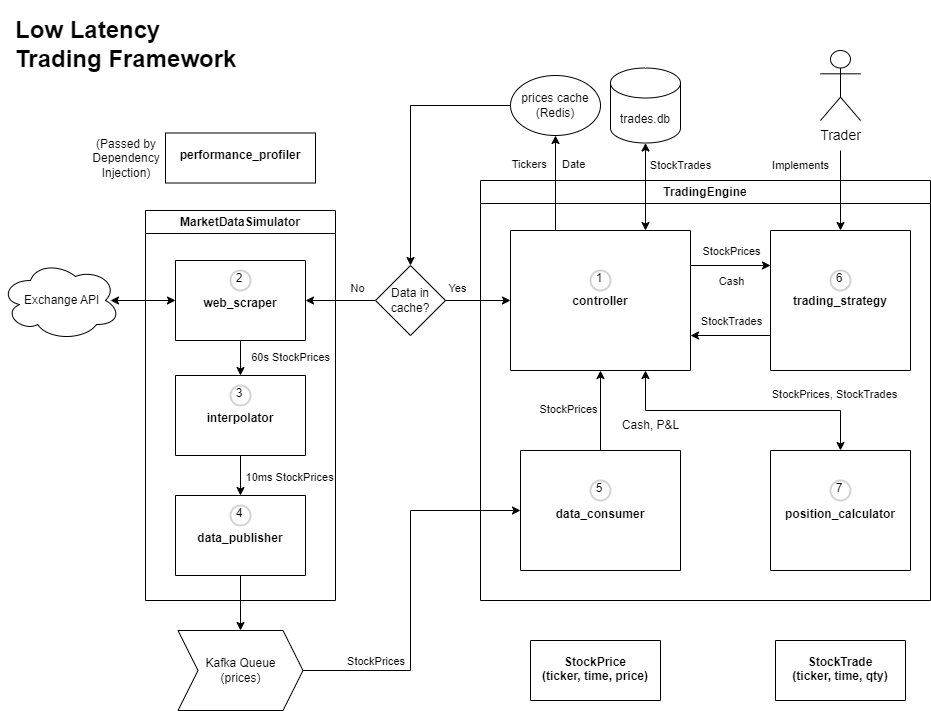

The diagram above was exported from draw.io. Its source (the exported page's mxGraphModel, read from the mxfile embedded in the PNG):
<mxGraphModel dx="1615" dy="918" grid="1" gridSize="10" guides="1" tooltips="1" connect="1" arrows="1" fold="1" page="1" pageScale="1" pageWidth="850" pageHeight="1100" math="0" shadow="0">
  <root>
    <mxCell id="0" />
    <mxCell id="1" parent="0" />
    <mxCell id="VyKBuyyWBRmMPZ-tObt2-19" value="TradingEngine" style="swimlane;whiteSpace=wrap;html=1;labelBackgroundColor=none;fillOpacity=0;" parent="1" vertex="1">
      <mxGeometry x="570" y="320" width="450" height="420" as="geometry" />
    </mxCell>
    <mxCell id="VyKBuyyWBRmMPZ-tObt2-25" value="&#10;&#10;&#10;&#10;&#10;&#10;&#10;&#10;&#10;&#10;trading_strategy" style="swimlane;startSize=0;labelBackgroundColor=none;" parent="VyKBuyyWBRmMPZ-tObt2-19" vertex="1">
      <mxGeometry x="290" y="50" width="140" height="140" as="geometry" />
    </mxCell>
    <mxCell id="Rc5rPO31scCnQdxwiJ12-32" value="6" style="ellipse;html=1;aspect=fixed;strokeWidth=2;spacingBottom=4;spacingRight=2;strokeColor=#d3d3d3;labelBackgroundColor=none;whiteSpace=wrap;fillOpacity=0;" parent="VyKBuyyWBRmMPZ-tObt2-25" vertex="1">
      <mxGeometry x="60" y="40" width="20" height="20" as="geometry" />
    </mxCell>
    <mxCell id="iAPHfo29xE1B9HFlTSSh-2" value="&#10;&#10;&#10;&#10;&#10;&#10;&#10;&#10;&#10;&#10;controller" style="swimlane;startSize=0;labelBackgroundColor=none;" parent="VyKBuyyWBRmMPZ-tObt2-19" vertex="1">
      <mxGeometry x="30" y="50" width="180" height="140" as="geometry" />
    </mxCell>
    <mxCell id="Rc5rPO31scCnQdxwiJ12-24" value="1" style="ellipse;whiteSpace=wrap;html=1;aspect=fixed;strokeWidth=2;spacingBottom=4;spacingRight=2;strokeColor=#d3d3d3;fillOpacity=0;" parent="iAPHfo29xE1B9HFlTSSh-2" vertex="1">
      <mxGeometry x="80" y="40" width="20" height="20" as="geometry" />
    </mxCell>
    <mxCell id="iAPHfo29xE1B9HFlTSSh-20" value="&#10;&#10;&#10;&#10;&#10;&#10;&#10;&#10;&#10;data_consumer" style="swimlane;startSize=0;labelBackgroundColor=none;" parent="VyKBuyyWBRmMPZ-tObt2-19" vertex="1">
      <mxGeometry x="40" y="270" width="160" height="120" as="geometry" />
    </mxCell>
    <mxCell id="Rc5rPO31scCnQdxwiJ12-33" value="5" style="ellipse;whiteSpace=wrap;html=1;aspect=fixed;strokeWidth=2;spacingBottom=4;spacingRight=2;strokeColor=#d3d3d3;fillOpacity=0;" parent="iAPHfo29xE1B9HFlTSSh-20" vertex="1">
      <mxGeometry x="70" y="30" width="20" height="20" as="geometry" />
    </mxCell>
    <mxCell id="xeDJ5pnS613tlPigBaKC-15" value="&#10;&#10;&#10;&#10;&#10;&#10;&#10;&#10;&#10;position_calculator" style="swimlane;startSize=0;labelBackgroundColor=none;" parent="VyKBuyyWBRmMPZ-tObt2-19" vertex="1">
      <mxGeometry x="290" y="270" width="140" height="120" as="geometry" />
    </mxCell>
    <mxCell id="xeDJ5pnS613tlPigBaKC-16" value="7" style="ellipse;whiteSpace=wrap;html=1;aspect=fixed;strokeWidth=2;spacingBottom=4;spacingRight=2;strokeColor=#d3d3d3;fillOpacity=0;" parent="xeDJ5pnS613tlPigBaKC-15" vertex="1">
      <mxGeometry x="60" y="30" width="20" height="20" as="geometry" />
    </mxCell>
    <mxCell id="VyKBuyyWBRmMPZ-tObt2-36" value="" style="endArrow=classic;startArrow=classic;html=1;rounded=0;entryX=0.75;entryY=1;entryDx=0;entryDy=0;exitX=0.5;exitY=0;exitDx=0;exitDy=0;labelBackgroundColor=none;" parent="VyKBuyyWBRmMPZ-tObt2-19" source="xeDJ5pnS613tlPigBaKC-15" target="iAPHfo29xE1B9HFlTSSh-2" edge="1">
      <mxGeometry width="50" height="50" relative="1" as="geometry">
        <mxPoint x="95" y="270" as="sourcePoint" />
        <mxPoint x="115" y="230" as="targetPoint" />
        <Array as="points">
          <mxPoint x="360" y="230" />
          <mxPoint x="165" y="230" />
        </Array>
      </mxGeometry>
    </mxCell>
    <mxCell id="xeDJ5pnS613tlPigBaKC-19" value="" style="endArrow=classic;html=1;rounded=0;exitX=0.5;exitY=0;exitDx=0;exitDy=0;entryX=0.5;entryY=1;entryDx=0;entryDy=0;labelBackgroundColor=none;" parent="VyKBuyyWBRmMPZ-tObt2-19" source="iAPHfo29xE1B9HFlTSSh-20" target="iAPHfo29xE1B9HFlTSSh-2" edge="1">
      <mxGeometry width="50" height="50" relative="1" as="geometry">
        <mxPoint x="-140" y="230" as="sourcePoint" />
        <mxPoint x="-90" y="180" as="targetPoint" />
      </mxGeometry>
    </mxCell>
    <mxCell id="xeDJ5pnS613tlPigBaKC-90" value="StockPrices" style="edgeLabel;html=1;align=center;verticalAlign=middle;resizable=0;points=[];labelBackgroundColor=none;" parent="VyKBuyyWBRmMPZ-tObt2-19" vertex="1" connectable="0">
      <mxGeometry x="70" y="230.0035294117647" as="geometry">
        <mxPoint x="17" y="-2" as="offset" />
      </mxGeometry>
    </mxCell>
    <mxCell id="xeDJ5pnS613tlPigBaKC-91" value="StockPrices, StockTrades" style="edgeLabel;html=1;align=center;verticalAlign=middle;resizable=0;points=[];labelBackgroundColor=none;" parent="VyKBuyyWBRmMPZ-tObt2-19" vertex="1" connectable="0">
      <mxGeometry x="360" y="210.0035294117647" as="geometry">
        <mxPoint x="-7" y="3" as="offset" />
      </mxGeometry>
    </mxCell>
    <mxCell id="xeDJ5pnS613tlPigBaKC-93" value="" style="endArrow=classic;html=1;rounded=0;exitX=1;exitY=0.25;exitDx=0;exitDy=0;entryX=0;entryY=0.25;entryDx=0;entryDy=0;" parent="VyKBuyyWBRmMPZ-tObt2-19" source="iAPHfo29xE1B9HFlTSSh-2" target="VyKBuyyWBRmMPZ-tObt2-25" edge="1">
      <mxGeometry width="50" height="50" relative="1" as="geometry">
        <mxPoint x="70" y="280" as="sourcePoint" />
        <mxPoint x="120" y="230" as="targetPoint" />
      </mxGeometry>
    </mxCell>
    <mxCell id="xeDJ5pnS613tlPigBaKC-97" value="" style="endArrow=classic;html=1;rounded=0;exitX=0;exitY=0.75;exitDx=0;exitDy=0;entryX=1;entryY=0.75;entryDx=0;entryDy=0;" parent="VyKBuyyWBRmMPZ-tObt2-19" source="VyKBuyyWBRmMPZ-tObt2-25" target="iAPHfo29xE1B9HFlTSSh-2" edge="1">
      <mxGeometry width="50" height="50" relative="1" as="geometry">
        <mxPoint x="70" y="280" as="sourcePoint" />
        <mxPoint x="120" y="230" as="targetPoint" />
      </mxGeometry>
    </mxCell>
    <mxCell id="xeDJ5pnS613tlPigBaKC-108" value="StockPrices" style="edgeLabel;html=1;align=center;verticalAlign=middle;resizable=0;points=[];labelBackgroundColor=none;" parent="VyKBuyyWBRmMPZ-tObt2-19" vertex="1" connectable="0">
      <mxGeometry x="290" y="100.00034482758633" as="geometry">
        <mxPoint x="-40" y="-30" as="offset" />
      </mxGeometry>
    </mxCell>
    <mxCell id="xeDJ5pnS613tlPigBaKC-109" value="Cash, P&amp;amp;L" style="text;html=1;align=center;verticalAlign=middle;resizable=0;points=[];autosize=1;strokeColor=none;fillColor=none;" parent="VyKBuyyWBRmMPZ-tObt2-19" vertex="1">
      <mxGeometry x="130" y="230" width="80" height="30" as="geometry" />
    </mxCell>
    <mxCell id="xeDJ5pnS613tlPigBaKC-110" value="StockTrades" style="edgeLabel;html=1;align=center;verticalAlign=middle;resizable=0;points=[];labelBackgroundColor=none;" parent="VyKBuyyWBRmMPZ-tObt2-19" vertex="1" connectable="0">
      <mxGeometry x="290" y="170.00034482758633" as="geometry">
        <mxPoint x="-40" y="-30" as="offset" />
      </mxGeometry>
    </mxCell>
    <mxCell id="xeDJ5pnS613tlPigBaKC-111" value="Cash" style="edgeLabel;html=1;align=center;verticalAlign=middle;resizable=0;points=[];labelBackgroundColor=none;" parent="VyKBuyyWBRmMPZ-tObt2-19" vertex="1" connectable="0">
      <mxGeometry x="290" y="130.00034482758633" as="geometry">
        <mxPoint x="-40" y="-30" as="offset" />
      </mxGeometry>
    </mxCell>
    <mxCell id="VyKBuyyWBRmMPZ-tObt2-20" value="MarketDataSimulator" style="swimlane;whiteSpace=wrap;html=1;labelBackgroundColor=none;fillOpacity=0;" parent="1" vertex="1">
      <mxGeometry x="235" y="350" width="190" height="390" as="geometry" />
    </mxCell>
    <mxCell id="VyKBuyyWBRmMPZ-tObt2-22" value="&#10;&#10;&#10;&#10;&#10;&#10;interpolator" style="swimlane;startSize=0;labelBackgroundColor=none;" parent="VyKBuyyWBRmMPZ-tObt2-20" vertex="1">
      <mxGeometry x="30" y="165" width="130" height="80" as="geometry" />
    </mxCell>
    <mxCell id="Rc5rPO31scCnQdxwiJ12-30" value="3" style="ellipse;whiteSpace=wrap;html=1;aspect=fixed;strokeWidth=2;spacingBottom=4;spacingRight=2;strokeColor=#d3d3d3;fillOpacity=0;" parent="VyKBuyyWBRmMPZ-tObt2-22" vertex="1">
      <mxGeometry x="55" y="10" width="20" height="20" as="geometry" />
    </mxCell>
    <mxCell id="yubQsmbWFmRafekZ4aJN-21" value="&#10;&#10;&#10;&#10;&#10;&#10;data_publisher" style="swimlane;startSize=0;labelBackgroundColor=none;" parent="VyKBuyyWBRmMPZ-tObt2-20" vertex="1">
      <mxGeometry x="30" y="285" width="130" height="80" as="geometry" />
    </mxCell>
    <mxCell id="Rc5rPO31scCnQdxwiJ12-31" value="4" style="ellipse;whiteSpace=wrap;html=1;aspect=fixed;strokeWidth=2;spacingBottom=4;spacingRight=2;strokeColor=#d3d3d3;fillOpacity=0;" parent="yubQsmbWFmRafekZ4aJN-21" vertex="1">
      <mxGeometry x="55" y="10" width="20" height="20" as="geometry" />
    </mxCell>
    <mxCell id="Rc5rPO31scCnQdxwiJ12-15" value="&#10;&#10;&#10;&#10;&#10;&#10;web_scraper" style="swimlane;startSize=0;labelBackgroundColor=none;" parent="VyKBuyyWBRmMPZ-tObt2-20" vertex="1">
      <mxGeometry x="30" y="50" width="130" height="80" as="geometry" />
    </mxCell>
    <mxCell id="Rc5rPO31scCnQdxwiJ12-29" value="2" style="ellipse;whiteSpace=wrap;html=1;aspect=fixed;strokeWidth=2;spacingBottom=4;spacingRight=2;strokeColor=#d3d3d3;fillOpacity=0;" parent="Rc5rPO31scCnQdxwiJ12-15" vertex="1">
      <mxGeometry x="55" y="10" width="20" height="20" as="geometry" />
    </mxCell>
    <mxCell id="KwbEDhJLIKp8-c0_Rc87-26" value="" style="endArrow=classic;html=1;rounded=0;exitX=0.5;exitY=1;exitDx=0;exitDy=0;entryX=0.5;entryY=0;entryDx=0;entryDy=0;" parent="VyKBuyyWBRmMPZ-tObt2-20" source="VyKBuyyWBRmMPZ-tObt2-22" target="yubQsmbWFmRafekZ4aJN-21" edge="1">
      <mxGeometry width="50" height="50" relative="1" as="geometry">
        <mxPoint x="270" y="270" as="sourcePoint" />
        <mxPoint x="320" y="220" as="targetPoint" />
      </mxGeometry>
    </mxCell>
    <mxCell id="KwbEDhJLIKp8-c0_Rc87-35" value="" style="endArrow=classic;html=1;rounded=0;exitX=0.5;exitY=1;exitDx=0;exitDy=0;entryX=0.5;entryY=0;entryDx=0;entryDy=0;" parent="VyKBuyyWBRmMPZ-tObt2-20" source="Rc5rPO31scCnQdxwiJ12-15" target="VyKBuyyWBRmMPZ-tObt2-22" edge="1">
      <mxGeometry width="50" height="50" relative="1" as="geometry">
        <mxPoint x="200" y="200" as="sourcePoint" />
        <mxPoint x="250" y="150" as="targetPoint" />
      </mxGeometry>
    </mxCell>
    <mxCell id="KwbEDhJLIKp8-c0_Rc87-28" value="&amp;nbsp; &amp;nbsp; 60s StockPrices" style="edgeLabel;html=1;align=center;verticalAlign=middle;resizable=0;points=[];labelBackgroundColor=none;" parent="VyKBuyyWBRmMPZ-tObt2-20" vertex="1" connectable="0">
      <mxGeometry x="130" y="150" as="geometry">
        <mxPoint x="8" y="-4" as="offset" />
      </mxGeometry>
    </mxCell>
    <mxCell id="KwbEDhJLIKp8-c0_Rc87-36" value="&amp;nbsp; &amp;nbsp; 10ms StockPrices" style="edgeLabel;html=1;align=center;verticalAlign=middle;resizable=0;points=[];labelBackgroundColor=none;" parent="VyKBuyyWBRmMPZ-tObt2-20" vertex="1" connectable="0">
      <mxGeometry x="130" y="160" as="geometry">
        <mxPoint x="7" y="106" as="offset" />
      </mxGeometry>
    </mxCell>
    <mxCell id="yubQsmbWFmRafekZ4aJN-5" value="" style="endArrow=classic;html=1;rounded=0;entryX=0.5;entryY=0;entryDx=0;entryDy=0;labelBackgroundColor=none;" parent="1" target="VyKBuyyWBRmMPZ-tObt2-25" edge="1">
      <mxGeometry width="50" height="50" relative="1" as="geometry">
        <mxPoint x="930" y="290" as="sourcePoint" />
        <mxPoint x="750" y="480" as="targetPoint" />
        <Array as="points" />
      </mxGeometry>
    </mxCell>
    <mxCell id="iAPHfo29xE1B9HFlTSSh-11" value="&lt;font style=&quot;font-size: 14px;&quot;&gt;Trader&lt;/font&gt;" style="shape=umlActor;verticalLabelPosition=bottom;verticalAlign=top;html=1;outlineConnect=0;labelBackgroundColor=none;fillOpacity=0;" parent="1" vertex="1">
      <mxGeometry x="910" y="190" width="40" height="70" as="geometry" />
    </mxCell>
    <mxCell id="Rc5rPO31scCnQdxwiJ12-12" value="&amp;nbsp;Exchange API" style="ellipse;shape=cloud;whiteSpace=wrap;html=1;labelBackgroundColor=none;fillOpacity=0;" parent="1" vertex="1">
      <mxGeometry x="90" y="400" width="120" height="80" as="geometry" />
    </mxCell>
    <mxCell id="Rc5rPO31scCnQdxwiJ12-34" value="Kafka Queue&#10;(prices)" style="shape=step;perimeter=stepPerimeter;whiteSpace=wrap;html=1;fixedSize=1;labelBackgroundColor=none;fillOpacity=0;" parent="1" vertex="1">
      <mxGeometry x="267.5" y="770" width="125" height="80" as="geometry" />
    </mxCell>
    <mxCell id="Rc5rPO31scCnQdxwiJ12-36" value="" style="endArrow=classic;html=1;rounded=0;exitX=0.5;exitY=1;exitDx=0;exitDy=0;entryX=0.5;entryY=0;entryDx=0;entryDy=0;labelBackgroundColor=none;" parent="1" source="yubQsmbWFmRafekZ4aJN-21" target="Rc5rPO31scCnQdxwiJ12-34" edge="1">
      <mxGeometry width="50" height="50" relative="1" as="geometry">
        <mxPoint x="377.5" y="710" as="sourcePoint" />
        <mxPoint x="687.5" y="780" as="targetPoint" />
        <Array as="points" />
      </mxGeometry>
    </mxCell>
    <mxCell id="Rc5rPO31scCnQdxwiJ12-37" value="" style="endArrow=classic;html=1;rounded=0;exitX=1;exitY=0.5;exitDx=0;exitDy=0;entryX=0;entryY=0.5;entryDx=0;entryDy=0;labelBackgroundColor=none;" parent="1" source="Rc5rPO31scCnQdxwiJ12-34" target="iAPHfo29xE1B9HFlTSSh-20" edge="1">
      <mxGeometry width="50" height="50" relative="1" as="geometry">
        <mxPoint x="420" y="470" as="sourcePoint" />
        <mxPoint x="510" y="650" as="targetPoint" />
        <Array as="points">
          <mxPoint x="500" y="810" />
          <mxPoint x="500" y="650" />
        </Array>
      </mxGeometry>
    </mxCell>
    <mxCell id="Rc5rPO31scCnQdxwiJ12-44" value="" style="endArrow=classic;startArrow=classic;html=1;rounded=0;exitX=0.75;exitY=0;exitDx=0;exitDy=0;entryX=0.5;entryY=1;entryDx=0;entryDy=0;entryPerimeter=0;labelBackgroundColor=none;" parent="1" source="iAPHfo29xE1B9HFlTSSh-2" target="1-1V_FaBhUiQcesKZrQ9-6" edge="1">
      <mxGeometry width="50" height="50" relative="1" as="geometry">
        <mxPoint x="420" y="490" as="sourcePoint" />
        <mxPoint x="750" y="290" as="targetPoint" />
      </mxGeometry>
    </mxCell>
    <mxCell id="1-1V_FaBhUiQcesKZrQ9-6" value="trades.db" style="shape=cylinder3;boundedLbl=1;backgroundOutline=1;size=15;labelBackgroundColor=none;fillOpacity=0;" parent="1" vertex="1">
      <mxGeometry x="700" y="207.5" width="70" height="75" as="geometry" />
    </mxCell>
    <mxCell id="xeDJ5pnS613tlPigBaKC-24" value="" style="endArrow=classic;html=1;rounded=0;labelBackgroundColor=none;exitX=0.25;exitY=0;exitDx=0;exitDy=0;entryX=0.5;entryY=1;entryDx=0;entryDy=0;" parent="1" source="iAPHfo29xE1B9HFlTSSh-2" target="Rc5rPO31scCnQdxwiJ12-49" edge="1">
      <mxGeometry width="50" height="50" relative="1" as="geometry">
        <mxPoint x="550.5" y="309" as="sourcePoint" />
        <mxPoint x="470.5" y="309" as="targetPoint" />
      </mxGeometry>
    </mxCell>
    <mxCell id="VyKBuyyWBRmMPZ-tObt2-34" value="&#10;&#10;&#10;performance_profiler" style="swimlane;startSize=0;labelBackgroundColor=none;" parent="1" vertex="1">
      <mxGeometry x="255" y="272.5" width="150" height="50" as="geometry" />
    </mxCell>
    <mxCell id="xeDJ5pnS613tlPigBaKC-65" value="&lt;h1&gt;Low Latency Trading Framework&lt;/h1&gt;" style="text;html=1;strokeColor=none;fillColor=none;spacing=5;spacingTop=-20;whiteSpace=wrap;overflow=hidden;rounded=0;labelBackgroundColor=none;" parent="1" vertex="1">
      <mxGeometry x="100" y="150" width="232.5" height="80" as="geometry" />
    </mxCell>
    <mxCell id="xeDJ5pnS613tlPigBaKC-67" value="(Passed by Dependency Injection)" style="text;html=1;strokeColor=none;fillColor=none;align=center;verticalAlign=middle;whiteSpace=wrap;rounded=0;labelBackgroundColor=none;" parent="1" vertex="1">
      <mxGeometry x="186.25" y="282.5" width="60" height="30" as="geometry" />
    </mxCell>
    <mxCell id="xeDJ5pnS613tlPigBaKC-74" value="&#10;&#10;&#10;&#10;StockPrice &#10;(ticker, time, price)" style="swimlane;startSize=0;labelBackgroundColor=none;" parent="1" vertex="1">
      <mxGeometry x="620" y="780" width="130" height="60" as="geometry" />
    </mxCell>
    <mxCell id="xeDJ5pnS613tlPigBaKC-89" value="&#10;&#10;&#10;&#10;StockTrade&#10;(ticker, time, qty)" style="swimlane;startSize=0;labelBackgroundColor=none;" parent="1" vertex="1">
      <mxGeometry x="865" y="780" width="130" height="60" as="geometry" />
    </mxCell>
    <mxCell id="xeDJ5pnS613tlPigBaKC-102" value="&lt;font style=&quot;font-size: 11px;&quot;&gt;StockTrades&lt;/font&gt;" style="text;html=1;align=center;verticalAlign=middle;resizable=0;points=[];autosize=1;strokeColor=none;fillColor=none;" parent="1" vertex="1">
      <mxGeometry x="730" y="290" width="80" height="30" as="geometry" />
    </mxCell>
    <mxCell id="xeDJ5pnS613tlPigBaKC-105" value="&lt;font style=&quot;font-size: 11px;&quot;&gt;Implements&lt;/font&gt;" style="text;html=1;align=center;verticalAlign=middle;resizable=0;points=[];autosize=1;strokeColor=none;fillColor=none;" parent="1" vertex="1">
      <mxGeometry x="850" y="290" width="80" height="30" as="geometry" />
    </mxCell>
    <mxCell id="xeDJ5pnS613tlPigBaKC-107" value="&amp;nbsp; &amp;nbsp;StockPrices" style="edgeLabel;html=1;align=center;verticalAlign=middle;resizable=0;points=[];labelBackgroundColor=none;" parent="1" vertex="1" connectable="0">
      <mxGeometry x="500" y="830.0003448275863" as="geometry">
        <mxPoint x="-40" y="-30" as="offset" />
      </mxGeometry>
    </mxCell>
    <mxCell id="Rc5rPO31scCnQdxwiJ12-49" value="prices cache&#10;(Redis)" style="ellipse;whiteSpace=wrap;html=1;labelBackgroundColor=none;strokeColor=default;shadow=0;fillOpacity=0;" parent="1" vertex="1">
      <mxGeometry x="600" y="215" width="90" height="60" as="geometry" />
    </mxCell>
    <mxCell id="xeDJ5pnS613tlPigBaKC-39" value="" style="endArrow=classic;html=1;rounded=0;exitX=0;exitY=0.5;exitDx=0;exitDy=0;entryX=0.5;entryY=0;entryDx=0;entryDy=0;labelBackgroundColor=none;" parent="1" source="Rc5rPO31scCnQdxwiJ12-49" target="Rc5rPO31scCnQdxwiJ12-50" edge="1">
      <mxGeometry width="50" height="50" relative="1" as="geometry">
        <mxPoint x="420" y="610" as="sourcePoint" />
        <mxPoint x="470" y="560" as="targetPoint" />
        <Array as="points">
          <mxPoint x="500" y="245" />
        </Array>
      </mxGeometry>
    </mxCell>
    <mxCell id="Rc5rPO31scCnQdxwiJ12-50" value="Data in cache?" style="rhombus;whiteSpace=wrap;html=1;labelBackgroundColor=none;fillOpacity=0;" parent="1" vertex="1">
      <mxGeometry x="465" y="405" width="70" height="70" as="geometry" />
    </mxCell>
    <mxCell id="KwbEDhJLIKp8-c0_Rc87-14" value="" style="endArrow=classic;html=1;rounded=0;exitX=1;exitY=0.5;exitDx=0;exitDy=0;entryX=0;entryY=0.5;entryDx=0;entryDy=0;" parent="1" source="Rc5rPO31scCnQdxwiJ12-50" target="iAPHfo29xE1B9HFlTSSh-2" edge="1">
      <mxGeometry width="50" height="50" relative="1" as="geometry">
        <mxPoint x="275" y="550" as="sourcePoint" />
        <mxPoint x="325" y="500" as="targetPoint" />
      </mxGeometry>
    </mxCell>
    <mxCell id="KwbEDhJLIKp8-c0_Rc87-33" value="Tickers&amp;nbsp; &amp;nbsp; &amp;nbsp;Date" style="edgeLabel;html=1;align=center;verticalAlign=middle;resizable=0;points=[];labelBackgroundColor=none;" parent="1" vertex="1" connectable="0">
      <mxGeometry x="620" y="305" as="geometry">
        <mxPoint x="17" y="-2" as="offset" />
      </mxGeometry>
    </mxCell>
    <mxCell id="KwbEDhJLIKp8-c0_Rc87-27" value="No" style="edgeLabel;html=1;align=center;verticalAlign=middle;resizable=0;points=[];labelBackgroundColor=none;" parent="1" vertex="1" connectable="0">
      <mxGeometry x="470" y="490" as="geometry">
        <mxPoint x="-24" y="-63" as="offset" />
      </mxGeometry>
    </mxCell>
    <mxCell id="KwbEDhJLIKp8-c0_Rc87-37" value="Yes" style="edgeLabel;html=1;align=center;verticalAlign=middle;resizable=0;points=[];labelBackgroundColor=none;" parent="1" vertex="1" connectable="0">
      <mxGeometry x="570" y="490" as="geometry">
        <mxPoint x="-24" y="-63" as="offset" />
      </mxGeometry>
    </mxCell>
    <mxCell id="KwbEDhJLIKp8-c0_Rc87-38" value="" style="endArrow=classic;html=1;rounded=0;exitX=0;exitY=0.5;exitDx=0;exitDy=0;entryX=1;entryY=0.5;entryDx=0;entryDy=0;" parent="1" source="Rc5rPO31scCnQdxwiJ12-50" target="Rc5rPO31scCnQdxwiJ12-15" edge="1">
      <mxGeometry width="50" height="50" relative="1" as="geometry">
        <mxPoint x="620" y="570" as="sourcePoint" />
        <mxPoint x="670" y="520" as="targetPoint" />
      </mxGeometry>
    </mxCell>
    <mxCell id="KwbEDhJLIKp8-c0_Rc87-42" value="" style="endArrow=classic;startArrow=classic;html=1;rounded=0;exitX=0;exitY=0.5;exitDx=0;exitDy=0;" parent="1" source="Rc5rPO31scCnQdxwiJ12-15" edge="1">
      <mxGeometry width="50" height="50" relative="1" as="geometry">
        <mxPoint x="520" y="480" as="sourcePoint" />
        <mxPoint x="200" y="440" as="targetPoint" />
      </mxGeometry>
    </mxCell>
  </root>
</mxGraphModel>